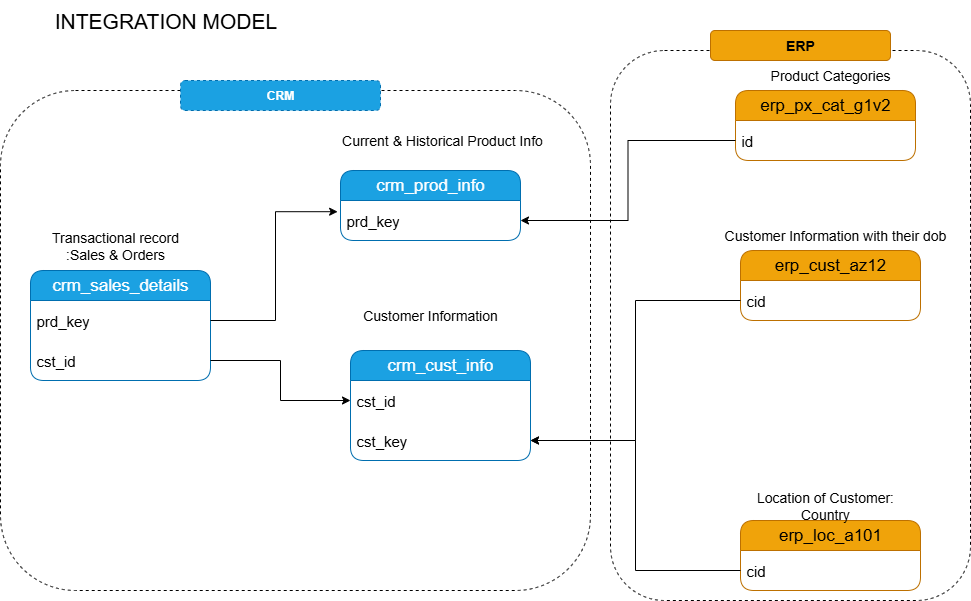

The diagram above was exported from draw.io. Its source (the exported page's mxGraphModel, read from the mxfile embedded in the PNG):
<mxGraphModel dx="1442" dy="626" grid="1" gridSize="10" guides="1" tooltips="1" connect="1" arrows="1" fold="1" page="0" pageScale="1" pageWidth="850" pageHeight="1100" math="0" shadow="0">
  <root>
    <mxCell id="0" />
    <mxCell id="1" parent="0" />
    <mxCell id="zka_SYlMa4vDX4fQ8K97-1" value="INTEGRATION MODEL" style="text;html=1;align=center;verticalAlign=middle;resizable=0;points=[];autosize=1;strokeColor=none;fillColor=none;fontSize=21;" vertex="1" parent="1">
      <mxGeometry x="-40" width="250" height="40" as="geometry" />
    </mxCell>
    <mxCell id="zka_SYlMa4vDX4fQ8K97-2" value="crm_cust_info" style="swimlane;fontStyle=0;childLayout=stackLayout;horizontal=1;startSize=30;horizontalStack=0;resizeParent=1;resizeParentMax=0;resizeLast=0;collapsible=1;marginBottom=0;whiteSpace=wrap;html=1;rounded=1;fillColor=#1ba1e2;strokeColor=#006EAF;fontColor=#ffffff;fontSize=17;" vertex="1" parent="1">
      <mxGeometry x="270" y="350" width="180" height="110" as="geometry" />
    </mxCell>
    <mxCell id="zka_SYlMa4vDX4fQ8K97-3" value="cst_id" style="text;strokeColor=none;fillColor=none;align=left;verticalAlign=middle;spacingLeft=4;spacingRight=4;overflow=hidden;points=[[0,0.5],[1,0.5]];portConstraint=eastwest;rotatable=0;whiteSpace=wrap;html=1;fontSize=15;" vertex="1" parent="zka_SYlMa4vDX4fQ8K97-2">
      <mxGeometry y="30" width="180" height="40" as="geometry" />
    </mxCell>
    <mxCell id="zka_SYlMa4vDX4fQ8K97-19" value="cst_key" style="text;strokeColor=none;fillColor=none;align=left;verticalAlign=middle;spacingLeft=4;spacingRight=4;overflow=hidden;points=[[0,0.5],[1,0.5]];portConstraint=eastwest;rotatable=0;whiteSpace=wrap;html=1;fontSize=15;" vertex="1" parent="zka_SYlMa4vDX4fQ8K97-2">
      <mxGeometry y="70" width="180" height="40" as="geometry" />
    </mxCell>
    <mxCell id="zka_SYlMa4vDX4fQ8K97-6" value="Customer Information" style="text;html=1;align=center;verticalAlign=middle;whiteSpace=wrap;rounded=0;fontSize=14;" vertex="1" parent="1">
      <mxGeometry x="280" y="300" width="140" height="30" as="geometry" />
    </mxCell>
    <mxCell id="zka_SYlMa4vDX4fQ8K97-7" value="crm_prod_info" style="swimlane;fontStyle=0;childLayout=stackLayout;horizontal=1;startSize=30;horizontalStack=0;resizeParent=1;resizeParentMax=0;resizeLast=0;collapsible=1;marginBottom=0;whiteSpace=wrap;html=1;rounded=1;fillColor=#1ba1e2;strokeColor=#006EAF;fontColor=#ffffff;fontSize=17;" vertex="1" parent="1">
      <mxGeometry x="260" y="170" width="180" height="70" as="geometry" />
    </mxCell>
    <mxCell id="zka_SYlMa4vDX4fQ8K97-8" value="prd_key" style="text;strokeColor=none;fillColor=none;align=left;verticalAlign=middle;spacingLeft=4;spacingRight=4;overflow=hidden;points=[[0,0.5],[1,0.5]];portConstraint=eastwest;rotatable=0;whiteSpace=wrap;html=1;fontSize=15;" vertex="1" parent="zka_SYlMa4vDX4fQ8K97-7">
      <mxGeometry y="30" width="180" height="40" as="geometry" />
    </mxCell>
    <mxCell id="zka_SYlMa4vDX4fQ8K97-9" value="&amp;nbsp;Current &amp;amp; Historical Product Info" style="text;html=1;align=center;verticalAlign=middle;whiteSpace=wrap;rounded=0;fontSize=14;" vertex="1" parent="1">
      <mxGeometry x="245" y="110" width="230" height="60" as="geometry" />
    </mxCell>
    <mxCell id="zka_SYlMa4vDX4fQ8K97-11" value="crm_sales_details" style="swimlane;fontStyle=0;childLayout=stackLayout;horizontal=1;startSize=30;horizontalStack=0;resizeParent=1;resizeParentMax=0;resizeLast=0;collapsible=1;marginBottom=0;whiteSpace=wrap;html=1;rounded=1;fillColor=#1ba1e2;strokeColor=#006EAF;fontColor=#ffffff;fontSize=17;" vertex="1" parent="1">
      <mxGeometry x="-50" y="270" width="180" height="110" as="geometry" />
    </mxCell>
    <mxCell id="zka_SYlMa4vDX4fQ8K97-12" value="prd_key" style="text;strokeColor=none;fillColor=none;align=left;verticalAlign=middle;spacingLeft=4;spacingRight=4;overflow=hidden;points=[[0,0.5],[1,0.5]];portConstraint=eastwest;rotatable=0;whiteSpace=wrap;html=1;fontSize=15;" vertex="1" parent="zka_SYlMa4vDX4fQ8K97-11">
      <mxGeometry y="30" width="180" height="40" as="geometry" />
    </mxCell>
    <mxCell id="zka_SYlMa4vDX4fQ8K97-14" value="cst_id" style="text;strokeColor=none;fillColor=none;align=left;verticalAlign=middle;spacingLeft=4;spacingRight=4;overflow=hidden;points=[[0,0.5],[1,0.5]];portConstraint=eastwest;rotatable=0;whiteSpace=wrap;html=1;fontSize=15;" vertex="1" parent="zka_SYlMa4vDX4fQ8K97-11">
      <mxGeometry y="70" width="180" height="40" as="geometry" />
    </mxCell>
    <mxCell id="zka_SYlMa4vDX4fQ8K97-13" value="Transactional record :Sales &amp;amp; Orders" style="text;html=1;align=center;verticalAlign=middle;whiteSpace=wrap;rounded=0;fontSize=14;" vertex="1" parent="1">
      <mxGeometry x="-50" y="230" width="170" height="30" as="geometry" />
    </mxCell>
    <mxCell id="zka_SYlMa4vDX4fQ8K97-15" style="edgeStyle=orthogonalEdgeStyle;rounded=0;orthogonalLoop=1;jettySize=auto;html=1;entryX=0;entryY=0.5;entryDx=0;entryDy=0;" edge="1" parent="1" source="zka_SYlMa4vDX4fQ8K97-14" target="zka_SYlMa4vDX4fQ8K97-3">
      <mxGeometry relative="1" as="geometry" />
    </mxCell>
    <mxCell id="zka_SYlMa4vDX4fQ8K97-16" style="edgeStyle=orthogonalEdgeStyle;rounded=0;orthogonalLoop=1;jettySize=auto;html=1;entryX=-0.016;entryY=0.28;entryDx=0;entryDy=0;entryPerimeter=0;" edge="1" parent="1" source="zka_SYlMa4vDX4fQ8K97-12" target="zka_SYlMa4vDX4fQ8K97-8">
      <mxGeometry relative="1" as="geometry" />
    </mxCell>
    <mxCell id="zka_SYlMa4vDX4fQ8K97-17" value="erp_cust_az12" style="swimlane;fontStyle=0;childLayout=stackLayout;horizontal=1;startSize=30;horizontalStack=0;resizeParent=1;resizeParentMax=0;resizeLast=0;collapsible=1;marginBottom=0;whiteSpace=wrap;html=1;rounded=1;fillColor=#f0a30a;strokeColor=#BD7000;fontSize=17;fontColor=#000000;" vertex="1" parent="1">
      <mxGeometry x="660" y="250" width="180" height="70" as="geometry" />
    </mxCell>
    <mxCell id="zka_SYlMa4vDX4fQ8K97-18" value="cid" style="text;strokeColor=none;fillColor=none;align=left;verticalAlign=middle;spacingLeft=4;spacingRight=4;overflow=hidden;points=[[0,0.5],[1,0.5]];portConstraint=eastwest;rotatable=0;whiteSpace=wrap;html=1;fontSize=15;" vertex="1" parent="zka_SYlMa4vDX4fQ8K97-17">
      <mxGeometry y="30" width="180" height="40" as="geometry" />
    </mxCell>
    <mxCell id="zka_SYlMa4vDX4fQ8K97-21" style="edgeStyle=orthogonalEdgeStyle;rounded=0;orthogonalLoop=1;jettySize=auto;html=1;entryX=1;entryY=0.5;entryDx=0;entryDy=0;" edge="1" parent="1" source="zka_SYlMa4vDX4fQ8K97-18" target="zka_SYlMa4vDX4fQ8K97-19">
      <mxGeometry relative="1" as="geometry" />
    </mxCell>
    <mxCell id="zka_SYlMa4vDX4fQ8K97-22" value="Customer Information with their dob" style="text;html=1;align=center;verticalAlign=middle;whiteSpace=wrap;rounded=0;fontSize=14;" vertex="1" parent="1">
      <mxGeometry x="630" y="220" width="250" height="30" as="geometry" />
    </mxCell>
    <mxCell id="zka_SYlMa4vDX4fQ8K97-23" value="erp_loc_a101" style="swimlane;fontStyle=0;childLayout=stackLayout;horizontal=1;startSize=30;horizontalStack=0;resizeParent=1;resizeParentMax=0;resizeLast=0;collapsible=1;marginBottom=0;whiteSpace=wrap;html=1;rounded=1;fillColor=#f0a30a;strokeColor=#BD7000;fontSize=17;fontColor=#000000;" vertex="1" parent="1">
      <mxGeometry x="660" y="520" width="180" height="70" as="geometry" />
    </mxCell>
    <mxCell id="zka_SYlMa4vDX4fQ8K97-24" value="cid" style="text;strokeColor=none;fillColor=none;align=left;verticalAlign=middle;spacingLeft=4;spacingRight=4;overflow=hidden;points=[[0,0.5],[1,0.5]];portConstraint=eastwest;rotatable=0;whiteSpace=wrap;html=1;fontSize=15;" vertex="1" parent="zka_SYlMa4vDX4fQ8K97-23">
      <mxGeometry y="30" width="180" height="40" as="geometry" />
    </mxCell>
    <mxCell id="zka_SYlMa4vDX4fQ8K97-25" style="edgeStyle=orthogonalEdgeStyle;rounded=0;orthogonalLoop=1;jettySize=auto;html=1;entryX=1;entryY=0.5;entryDx=0;entryDy=0;" edge="1" parent="1" source="zka_SYlMa4vDX4fQ8K97-24" target="zka_SYlMa4vDX4fQ8K97-19">
      <mxGeometry relative="1" as="geometry" />
    </mxCell>
    <mxCell id="zka_SYlMa4vDX4fQ8K97-26" value="Location of Customer: Country" style="text;html=1;align=center;verticalAlign=middle;whiteSpace=wrap;rounded=0;fontSize=14;" vertex="1" parent="1">
      <mxGeometry x="670" y="490" width="150" height="30" as="geometry" />
    </mxCell>
    <mxCell id="zka_SYlMa4vDX4fQ8K97-27" value="erp_px_cat_g1v2" style="swimlane;fontStyle=0;childLayout=stackLayout;horizontal=1;startSize=30;horizontalStack=0;resizeParent=1;resizeParentMax=0;resizeLast=0;collapsible=1;marginBottom=0;whiteSpace=wrap;html=1;rounded=1;fillColor=#f0a30a;strokeColor=#BD7000;fontSize=17;fontColor=#000000;" vertex="1" parent="1">
      <mxGeometry x="655" y="90" width="180" height="70" as="geometry" />
    </mxCell>
    <mxCell id="zka_SYlMa4vDX4fQ8K97-28" value="id" style="text;strokeColor=none;fillColor=none;align=left;verticalAlign=middle;spacingLeft=4;spacingRight=4;overflow=hidden;points=[[0,0.5],[1,0.5]];portConstraint=eastwest;rotatable=0;whiteSpace=wrap;html=1;fontSize=15;" vertex="1" parent="zka_SYlMa4vDX4fQ8K97-27">
      <mxGeometry y="30" width="180" height="40" as="geometry" />
    </mxCell>
    <mxCell id="zka_SYlMa4vDX4fQ8K97-29" style="edgeStyle=orthogonalEdgeStyle;rounded=0;orthogonalLoop=1;jettySize=auto;html=1;entryX=1;entryY=0.5;entryDx=0;entryDy=0;" edge="1" parent="1" source="zka_SYlMa4vDX4fQ8K97-28" target="zka_SYlMa4vDX4fQ8K97-8">
      <mxGeometry relative="1" as="geometry" />
    </mxCell>
    <mxCell id="zka_SYlMa4vDX4fQ8K97-30" value="" style="rounded=1;whiteSpace=wrap;html=1;fillColor=none;dashed=1;" vertex="1" parent="1">
      <mxGeometry x="-80" y="90" width="590" height="500" as="geometry" />
    </mxCell>
    <mxCell id="zka_SYlMa4vDX4fQ8K97-31" value="CRM" style="rounded=1;whiteSpace=wrap;html=1;fillColor=#1ba1e2;strokeColor=#006EAF;fontColor=#ffffff;fontStyle=1;dashed=1;" vertex="1" parent="1">
      <mxGeometry x="100" y="80" width="200" height="30" as="geometry" />
    </mxCell>
    <mxCell id="zka_SYlMa4vDX4fQ8K97-32" value="Product Categories" style="text;html=1;align=center;verticalAlign=middle;whiteSpace=wrap;rounded=0;fontSize=14;" vertex="1" parent="1">
      <mxGeometry x="670" y="60" width="160" height="30" as="geometry" />
    </mxCell>
    <mxCell id="zka_SYlMa4vDX4fQ8K97-33" value="" style="rounded=1;whiteSpace=wrap;html=1;fillColor=none;dashed=1;" vertex="1" parent="1">
      <mxGeometry x="530" y="50" width="360" height="550" as="geometry" />
    </mxCell>
    <mxCell id="zka_SYlMa4vDX4fQ8K97-34" value="&lt;b&gt;&lt;font style=&quot;font-size: 14px;&quot;&gt;ERP&lt;/font&gt;&lt;/b&gt;" style="rounded=1;whiteSpace=wrap;html=1;fillColor=#f0a30a;fontColor=#000000;strokeColor=#BD7000;" vertex="1" parent="1">
      <mxGeometry x="630" y="30" width="180" height="30" as="geometry" />
    </mxCell>
  </root>
</mxGraphModel>